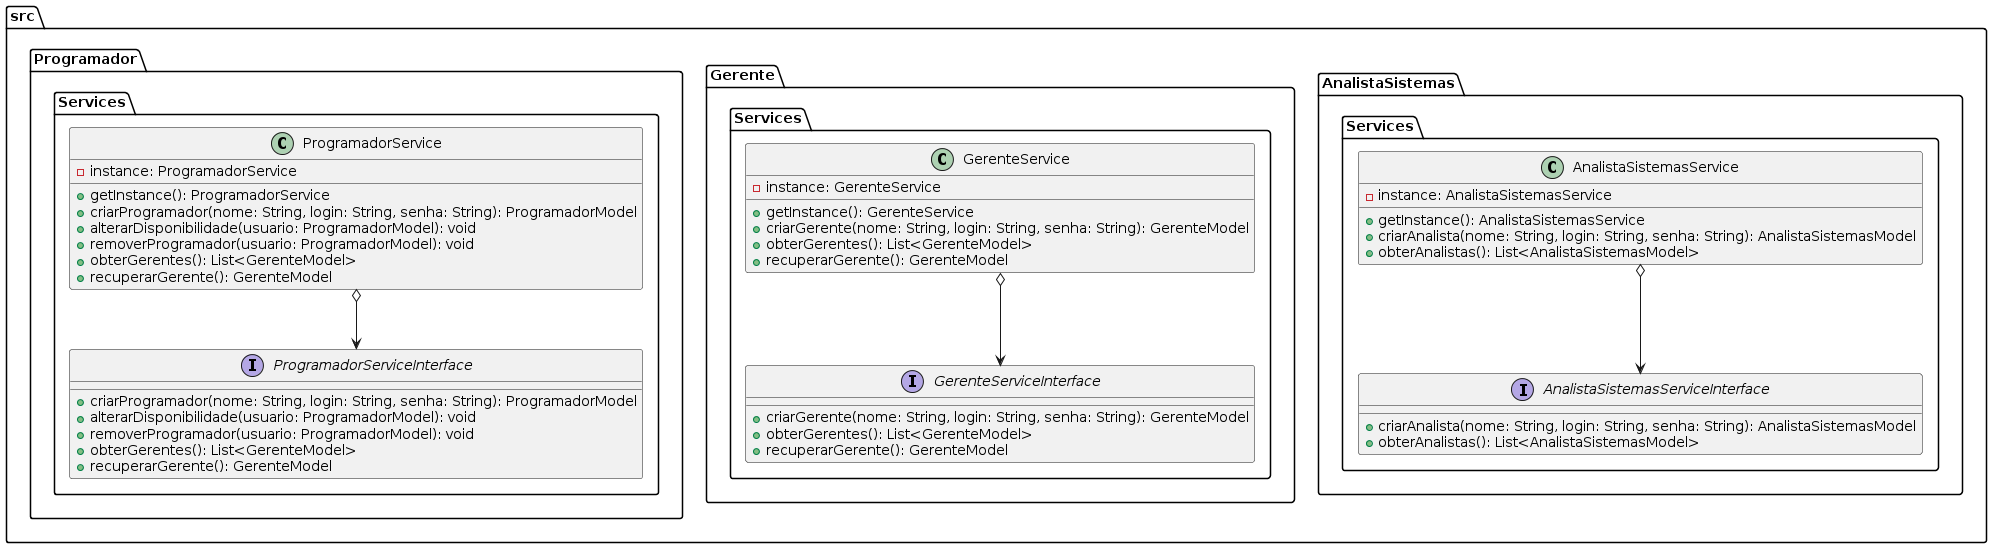

The diagram above was rendered by PlantUML. Its source (embedded in the PNG):
@startuml
package "src.Programador.Services" {
    interface ProgramadorServiceInterface {
        + criarProgramador(nome: String, login: String, senha: String): ProgramadorModel
        + alterarDisponibilidade(usuario: ProgramadorModel): void
        + removerProgramador(usuario: ProgramadorModel): void
        + obterGerentes(): List<GerenteModel>
        + recuperarGerente(): GerenteModel
    }

    class ProgramadorService {
        - instance: ProgramadorService
        + getInstance(): ProgramadorService
        + criarProgramador(nome: String, login: String, senha: String): ProgramadorModel
        + alterarDisponibilidade(usuario: ProgramadorModel): void
        + removerProgramador(usuario: ProgramadorModel): void
        + obterGerentes(): List<GerenteModel>
        + recuperarGerente(): GerenteModel
    }
}

package "src.Gerente.Services" {
    interface GerenteServiceInterface {
        + criarGerente(nome: String, login: String, senha: String): GerenteModel
        + obterGerentes(): List<GerenteModel>
        + recuperarGerente(): GerenteModel
    }

    class GerenteService {
        - instance: GerenteService
        + getInstance(): GerenteService
        + criarGerente(nome: String, login: String, senha: String): GerenteModel
        + obterGerentes(): List<GerenteModel>
        + recuperarGerente(): GerenteModel
    }
}

package "src.AnalistaSistemas.Services" {
    interface AnalistaSistemasServiceInterface {
        + criarAnalista(nome: String, login: String, senha: String): AnalistaSistemasModel
        + obterAnalistas(): List<AnalistaSistemasModel>
    }

    class AnalistaSistemasService {
        - instance: AnalistaSistemasService
        + getInstance(): AnalistaSistemasService
        + criarAnalista(nome: String, login: String, senha: String): AnalistaSistemasModel
        + obterAnalistas(): List<AnalistaSistemasModel>
    }
}

ProgramadorService o--> ProgramadorServiceInterface
GerenteService o--> GerenteServiceInterface
AnalistaSistemasService o--> AnalistaSistemasServiceInterface
@enduml